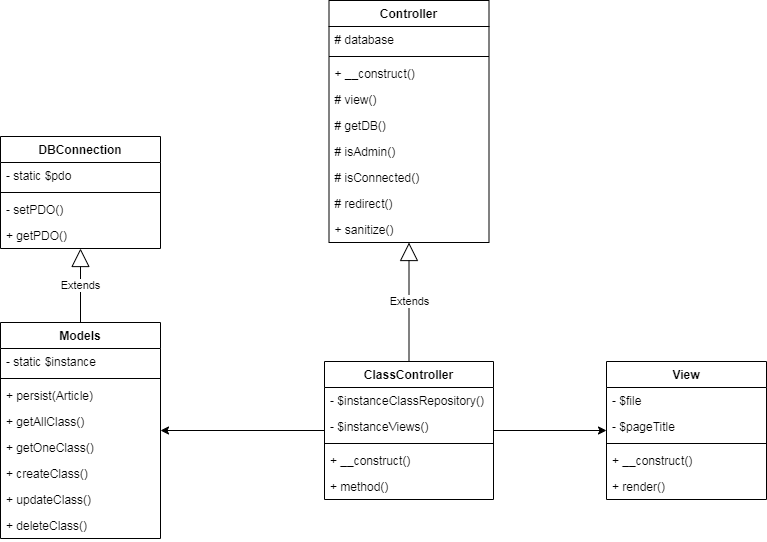

The diagram above was exported from draw.io. Its source (the exported page's mxGraphModel, read from the mxfile embedded in the PNG):
<mxGraphModel dx="528" dy="565" grid="0" gridSize="10" guides="1" tooltips="1" connect="1" arrows="1" fold="1" page="1" pageScale="1" pageWidth="1169" pageHeight="827" math="0" shadow="0">
  <root>
    <mxCell id="0" />
    <mxCell id="1" parent="0" />
    <mxCell id="GaCctNgdV64CFprwn5A7-1" value="DBConnection" style="swimlane;fontStyle=1;align=center;verticalAlign=top;childLayout=stackLayout;horizontal=1;startSize=26;horizontalStack=0;resizeParent=1;resizeParentMax=0;resizeLast=0;collapsible=1;marginBottom=0;" parent="1" vertex="1">
      <mxGeometry x="303" y="189" width="160" height="112" as="geometry" />
    </mxCell>
    <mxCell id="GaCctNgdV64CFprwn5A7-2" value="- static $pdo" style="text;strokeColor=none;fillColor=none;align=left;verticalAlign=top;spacingLeft=4;spacingRight=4;overflow=hidden;rotatable=0;points=[[0,0.5],[1,0.5]];portConstraint=eastwest;" parent="GaCctNgdV64CFprwn5A7-1" vertex="1">
      <mxGeometry y="26" width="160" height="26" as="geometry" />
    </mxCell>
    <mxCell id="GaCctNgdV64CFprwn5A7-3" value="" style="line;strokeWidth=1;fillColor=none;align=left;verticalAlign=middle;spacingTop=-1;spacingLeft=3;spacingRight=3;rotatable=0;labelPosition=right;points=[];portConstraint=eastwest;" parent="GaCctNgdV64CFprwn5A7-1" vertex="1">
      <mxGeometry y="52" width="160" height="8" as="geometry" />
    </mxCell>
    <mxCell id="GaCctNgdV64CFprwn5A7-4" value="- setPDO()" style="text;strokeColor=none;fillColor=none;align=left;verticalAlign=top;spacingLeft=4;spacingRight=4;overflow=hidden;rotatable=0;points=[[0,0.5],[1,0.5]];portConstraint=eastwest;" parent="GaCctNgdV64CFprwn5A7-1" vertex="1">
      <mxGeometry y="60" width="160" height="26" as="geometry" />
    </mxCell>
    <mxCell id="GaCctNgdV64CFprwn5A7-5" value="+ getPDO()" style="text;strokeColor=none;fillColor=none;align=left;verticalAlign=top;spacingLeft=4;spacingRight=4;overflow=hidden;rotatable=0;points=[[0,0.5],[1,0.5]];portConstraint=eastwest;" parent="GaCctNgdV64CFprwn5A7-1" vertex="1">
      <mxGeometry y="86" width="160" height="26" as="geometry" />
    </mxCell>
    <mxCell id="GaCctNgdV64CFprwn5A7-12" value="Models" style="swimlane;fontStyle=1;align=center;verticalAlign=top;childLayout=stackLayout;horizontal=1;startSize=26;horizontalStack=0;resizeParent=1;resizeParentMax=0;resizeLast=0;collapsible=1;marginBottom=0;" parent="1" vertex="1">
      <mxGeometry x="303" y="375" width="160" height="216" as="geometry" />
    </mxCell>
    <mxCell id="GaCctNgdV64CFprwn5A7-13" value="- static $instance" style="text;strokeColor=none;fillColor=none;align=left;verticalAlign=top;spacingLeft=4;spacingRight=4;overflow=hidden;rotatable=0;points=[[0,0.5],[1,0.5]];portConstraint=eastwest;" parent="GaCctNgdV64CFprwn5A7-12" vertex="1">
      <mxGeometry y="26" width="160" height="26" as="geometry" />
    </mxCell>
    <mxCell id="GaCctNgdV64CFprwn5A7-14" value="" style="line;strokeWidth=1;fillColor=none;align=left;verticalAlign=middle;spacingTop=-1;spacingLeft=3;spacingRight=3;rotatable=0;labelPosition=right;points=[];portConstraint=eastwest;" parent="GaCctNgdV64CFprwn5A7-12" vertex="1">
      <mxGeometry y="52" width="160" height="8" as="geometry" />
    </mxCell>
    <mxCell id="GaCctNgdV64CFprwn5A7-15" value="+ persist(Article)" style="text;strokeColor=none;fillColor=none;align=left;verticalAlign=top;spacingLeft=4;spacingRight=4;overflow=hidden;rotatable=0;points=[[0,0.5],[1,0.5]];portConstraint=eastwest;" parent="GaCctNgdV64CFprwn5A7-12" vertex="1">
      <mxGeometry y="60" width="160" height="26" as="geometry" />
    </mxCell>
    <mxCell id="GaCctNgdV64CFprwn5A7-16" value="+ getAllClass()" style="text;strokeColor=none;fillColor=none;align=left;verticalAlign=top;spacingLeft=4;spacingRight=4;overflow=hidden;rotatable=0;points=[[0,0.5],[1,0.5]];portConstraint=eastwest;" parent="GaCctNgdV64CFprwn5A7-12" vertex="1">
      <mxGeometry y="86" width="160" height="26" as="geometry" />
    </mxCell>
    <mxCell id="GaCctNgdV64CFprwn5A7-17" value="+ getOneClass()" style="text;strokeColor=none;fillColor=none;align=left;verticalAlign=top;spacingLeft=4;spacingRight=4;overflow=hidden;rotatable=0;points=[[0,0.5],[1,0.5]];portConstraint=eastwest;" parent="GaCctNgdV64CFprwn5A7-12" vertex="1">
      <mxGeometry y="112" width="160" height="26" as="geometry" />
    </mxCell>
    <mxCell id="GaCctNgdV64CFprwn5A7-20" value="+ createClass()" style="text;strokeColor=none;fillColor=none;align=left;verticalAlign=top;spacingLeft=4;spacingRight=4;overflow=hidden;rotatable=0;points=[[0,0.5],[1,0.5]];portConstraint=eastwest;" parent="GaCctNgdV64CFprwn5A7-12" vertex="1">
      <mxGeometry y="138" width="160" height="26" as="geometry" />
    </mxCell>
    <mxCell id="GaCctNgdV64CFprwn5A7-18" value="+ updateClass()" style="text;strokeColor=none;fillColor=none;align=left;verticalAlign=top;spacingLeft=4;spacingRight=4;overflow=hidden;rotatable=0;points=[[0,0.5],[1,0.5]];portConstraint=eastwest;" parent="GaCctNgdV64CFprwn5A7-12" vertex="1">
      <mxGeometry y="164" width="160" height="26" as="geometry" />
    </mxCell>
    <mxCell id="GaCctNgdV64CFprwn5A7-19" value="+ deleteClass()" style="text;strokeColor=none;fillColor=none;align=left;verticalAlign=top;spacingLeft=4;spacingRight=4;overflow=hidden;rotatable=0;points=[[0,0.5],[1,0.5]];portConstraint=eastwest;" parent="GaCctNgdV64CFprwn5A7-12" vertex="1">
      <mxGeometry y="190" width="160" height="26" as="geometry" />
    </mxCell>
    <mxCell id="GaCctNgdV64CFprwn5A7-27" value="Controller" style="swimlane;fontStyle=1;align=center;verticalAlign=top;childLayout=stackLayout;horizontal=1;startSize=26;horizontalStack=0;resizeParent=1;resizeParentMax=0;resizeLast=0;collapsible=1;marginBottom=0;" parent="1" vertex="1">
      <mxGeometry x="631.5" y="53" width="160" height="242" as="geometry" />
    </mxCell>
    <mxCell id="GaCctNgdV64CFprwn5A7-28" value="# database" style="text;strokeColor=none;fillColor=none;align=left;verticalAlign=top;spacingLeft=4;spacingRight=4;overflow=hidden;rotatable=0;points=[[0,0.5],[1,0.5]];portConstraint=eastwest;" parent="GaCctNgdV64CFprwn5A7-27" vertex="1">
      <mxGeometry y="26" width="160" height="26" as="geometry" />
    </mxCell>
    <mxCell id="GaCctNgdV64CFprwn5A7-29" value="" style="line;strokeWidth=1;fillColor=none;align=left;verticalAlign=middle;spacingTop=-1;spacingLeft=3;spacingRight=3;rotatable=0;labelPosition=right;points=[];portConstraint=eastwest;" parent="GaCctNgdV64CFprwn5A7-27" vertex="1">
      <mxGeometry y="52" width="160" height="8" as="geometry" />
    </mxCell>
    <mxCell id="GaCctNgdV64CFprwn5A7-30" value="+ __construct()" style="text;strokeColor=none;fillColor=none;align=left;verticalAlign=top;spacingLeft=4;spacingRight=4;overflow=hidden;rotatable=0;points=[[0,0.5],[1,0.5]];portConstraint=eastwest;" parent="GaCctNgdV64CFprwn5A7-27" vertex="1">
      <mxGeometry y="60" width="160" height="26" as="geometry" />
    </mxCell>
    <mxCell id="sdU823TtT8_3QiFdEik2-1" value="# view()" style="text;strokeColor=none;fillColor=none;align=left;verticalAlign=top;spacingLeft=4;spacingRight=4;overflow=hidden;rotatable=0;points=[[0,0.5],[1,0.5]];portConstraint=eastwest;" parent="GaCctNgdV64CFprwn5A7-27" vertex="1">
      <mxGeometry y="86" width="160" height="26" as="geometry" />
    </mxCell>
    <mxCell id="sdU823TtT8_3QiFdEik2-2" value="# getDB()" style="text;strokeColor=none;fillColor=none;align=left;verticalAlign=top;spacingLeft=4;spacingRight=4;overflow=hidden;rotatable=0;points=[[0,0.5],[1,0.5]];portConstraint=eastwest;" parent="GaCctNgdV64CFprwn5A7-27" vertex="1">
      <mxGeometry y="112" width="160" height="26" as="geometry" />
    </mxCell>
    <mxCell id="sdU823TtT8_3QiFdEik2-3" value="# isAdmin()" style="text;strokeColor=none;fillColor=none;align=left;verticalAlign=top;spacingLeft=4;spacingRight=4;overflow=hidden;rotatable=0;points=[[0,0.5],[1,0.5]];portConstraint=eastwest;" parent="GaCctNgdV64CFprwn5A7-27" vertex="1">
      <mxGeometry y="138" width="160" height="26" as="geometry" />
    </mxCell>
    <mxCell id="sdU823TtT8_3QiFdEik2-4" value="# isConnected()" style="text;strokeColor=none;fillColor=none;align=left;verticalAlign=top;spacingLeft=4;spacingRight=4;overflow=hidden;rotatable=0;points=[[0,0.5],[1,0.5]];portConstraint=eastwest;" parent="GaCctNgdV64CFprwn5A7-27" vertex="1">
      <mxGeometry y="164" width="160" height="26" as="geometry" />
    </mxCell>
    <mxCell id="sdU823TtT8_3QiFdEik2-5" value="# redirect()" style="text;strokeColor=none;fillColor=none;align=left;verticalAlign=top;spacingLeft=4;spacingRight=4;overflow=hidden;rotatable=0;points=[[0,0.5],[1,0.5]];portConstraint=eastwest;" parent="GaCctNgdV64CFprwn5A7-27" vertex="1">
      <mxGeometry y="190" width="160" height="26" as="geometry" />
    </mxCell>
    <mxCell id="sdU823TtT8_3QiFdEik2-6" value="+ sanitize()" style="text;strokeColor=none;fillColor=none;align=left;verticalAlign=top;spacingLeft=4;spacingRight=4;overflow=hidden;rotatable=0;points=[[0,0.5],[1,0.5]];portConstraint=eastwest;" parent="GaCctNgdV64CFprwn5A7-27" vertex="1">
      <mxGeometry y="216" width="160" height="26" as="geometry" />
    </mxCell>
    <mxCell id="GaCctNgdV64CFprwn5A7-31" value="ClassController" style="swimlane;fontStyle=1;align=center;verticalAlign=top;childLayout=stackLayout;horizontal=1;startSize=26;horizontalStack=0;resizeParent=1;resizeParentMax=0;resizeLast=0;collapsible=1;marginBottom=0;" parent="1" vertex="1">
      <mxGeometry x="627" y="414" width="169" height="138" as="geometry" />
    </mxCell>
    <mxCell id="GaCctNgdV64CFprwn5A7-32" value="- $instanceClassRepository()" style="text;strokeColor=none;fillColor=none;align=left;verticalAlign=top;spacingLeft=4;spacingRight=4;overflow=hidden;rotatable=0;points=[[0,0.5],[1,0.5]];portConstraint=eastwest;" parent="GaCctNgdV64CFprwn5A7-31" vertex="1">
      <mxGeometry y="26" width="169" height="26" as="geometry" />
    </mxCell>
    <mxCell id="GaCctNgdV64CFprwn5A7-35" value="- $instanceViews()" style="text;strokeColor=none;fillColor=none;align=left;verticalAlign=top;spacingLeft=4;spacingRight=4;overflow=hidden;rotatable=0;points=[[0,0.5],[1,0.5]];portConstraint=eastwest;" parent="GaCctNgdV64CFprwn5A7-31" vertex="1">
      <mxGeometry y="52" width="169" height="26" as="geometry" />
    </mxCell>
    <mxCell id="GaCctNgdV64CFprwn5A7-33" value="" style="line;strokeWidth=1;fillColor=none;align=left;verticalAlign=middle;spacingTop=-1;spacingLeft=3;spacingRight=3;rotatable=0;labelPosition=right;points=[];portConstraint=eastwest;" parent="GaCctNgdV64CFprwn5A7-31" vertex="1">
      <mxGeometry y="78" width="169" height="8" as="geometry" />
    </mxCell>
    <mxCell id="GaCctNgdV64CFprwn5A7-34" value="+ __construct()" style="text;strokeColor=none;fillColor=none;align=left;verticalAlign=top;spacingLeft=4;spacingRight=4;overflow=hidden;rotatable=0;points=[[0,0.5],[1,0.5]];portConstraint=eastwest;" parent="GaCctNgdV64CFprwn5A7-31" vertex="1">
      <mxGeometry y="86" width="169" height="26" as="geometry" />
    </mxCell>
    <mxCell id="GaCctNgdV64CFprwn5A7-40" value="+ method()" style="text;strokeColor=none;fillColor=none;align=left;verticalAlign=top;spacingLeft=4;spacingRight=4;overflow=hidden;rotatable=0;points=[[0,0.5],[1,0.5]];portConstraint=eastwest;" parent="GaCctNgdV64CFprwn5A7-31" vertex="1">
      <mxGeometry y="112" width="169" height="26" as="geometry" />
    </mxCell>
    <mxCell id="GaCctNgdV64CFprwn5A7-36" value="View" style="swimlane;fontStyle=1;align=center;verticalAlign=top;childLayout=stackLayout;horizontal=1;startSize=26;horizontalStack=0;resizeParent=1;resizeParentMax=0;resizeLast=0;collapsible=1;marginBottom=0;" parent="1" vertex="1">
      <mxGeometry x="909" y="414" width="160" height="138" as="geometry" />
    </mxCell>
    <mxCell id="GaCctNgdV64CFprwn5A7-37" value="- $file" style="text;strokeColor=none;fillColor=none;align=left;verticalAlign=top;spacingLeft=4;spacingRight=4;overflow=hidden;rotatable=0;points=[[0,0.5],[1,0.5]];portConstraint=eastwest;" parent="GaCctNgdV64CFprwn5A7-36" vertex="1">
      <mxGeometry y="26" width="160" height="26" as="geometry" />
    </mxCell>
    <mxCell id="GaCctNgdV64CFprwn5A7-47" value="- $pageTitle" style="text;strokeColor=none;fillColor=none;align=left;verticalAlign=top;spacingLeft=4;spacingRight=4;overflow=hidden;rotatable=0;points=[[0,0.5],[1,0.5]];portConstraint=eastwest;" parent="GaCctNgdV64CFprwn5A7-36" vertex="1">
      <mxGeometry y="52" width="160" height="26" as="geometry" />
    </mxCell>
    <mxCell id="GaCctNgdV64CFprwn5A7-38" value="" style="line;strokeWidth=1;fillColor=none;align=left;verticalAlign=middle;spacingTop=-1;spacingLeft=3;spacingRight=3;rotatable=0;labelPosition=right;points=[];portConstraint=eastwest;" parent="GaCctNgdV64CFprwn5A7-36" vertex="1">
      <mxGeometry y="78" width="160" height="8" as="geometry" />
    </mxCell>
    <mxCell id="GaCctNgdV64CFprwn5A7-46" value="+ __construct()" style="text;strokeColor=none;fillColor=none;align=left;verticalAlign=top;spacingLeft=4;spacingRight=4;overflow=hidden;rotatable=0;points=[[0,0.5],[1,0.5]];portConstraint=eastwest;" parent="GaCctNgdV64CFprwn5A7-36" vertex="1">
      <mxGeometry y="86" width="160" height="26" as="geometry" />
    </mxCell>
    <mxCell id="GaCctNgdV64CFprwn5A7-39" value="+ render()" style="text;strokeColor=none;fillColor=none;align=left;verticalAlign=top;spacingLeft=4;spacingRight=4;overflow=hidden;rotatable=0;points=[[0,0.5],[1,0.5]];portConstraint=eastwest;" parent="GaCctNgdV64CFprwn5A7-36" vertex="1">
      <mxGeometry y="112" width="160" height="26" as="geometry" />
    </mxCell>
    <mxCell id="GaCctNgdV64CFprwn5A7-49" value="Extends" style="endArrow=block;endSize=16;endFill=0;html=1;rounded=0;" parent="1" source="GaCctNgdV64CFprwn5A7-12" target="GaCctNgdV64CFprwn5A7-1" edge="1">
      <mxGeometry width="160" relative="1" as="geometry">
        <mxPoint x="453" y="533" as="sourcePoint" />
        <mxPoint x="613" y="533" as="targetPoint" />
      </mxGeometry>
    </mxCell>
    <mxCell id="GaCctNgdV64CFprwn5A7-51" value="Extends" style="endArrow=block;endSize=16;endFill=0;html=1;rounded=0;" parent="1" source="GaCctNgdV64CFprwn5A7-31" target="GaCctNgdV64CFprwn5A7-27" edge="1">
      <mxGeometry width="160" relative="1" as="geometry">
        <mxPoint x="357.3920704845816" y="384" as="sourcePoint" />
        <mxPoint x="381.5374449339206" y="321" as="targetPoint" />
      </mxGeometry>
    </mxCell>
    <mxCell id="GaCctNgdV64CFprwn5A7-54" value="" style="endArrow=classic;html=1;rounded=0;" parent="1" source="GaCctNgdV64CFprwn5A7-31" target="GaCctNgdV64CFprwn5A7-12" edge="1">
      <mxGeometry width="50" height="50" relative="1" as="geometry">
        <mxPoint x="637" y="618.9508196721313" as="sourcePoint" />
        <mxPoint x="588" y="654.2950819672133" as="targetPoint" />
      </mxGeometry>
    </mxCell>
    <mxCell id="GaCctNgdV64CFprwn5A7-55" value="" style="endArrow=classic;html=1;rounded=0;" parent="1" source="GaCctNgdV64CFprwn5A7-31" target="GaCctNgdV64CFprwn5A7-36" edge="1">
      <mxGeometry width="50" height="50" relative="1" as="geometry">
        <mxPoint x="647" y="628.9508196721313" as="sourcePoint" />
        <mxPoint x="598" y="664.2950819672133" as="targetPoint" />
      </mxGeometry>
    </mxCell>
  </root>
</mxGraphModel>